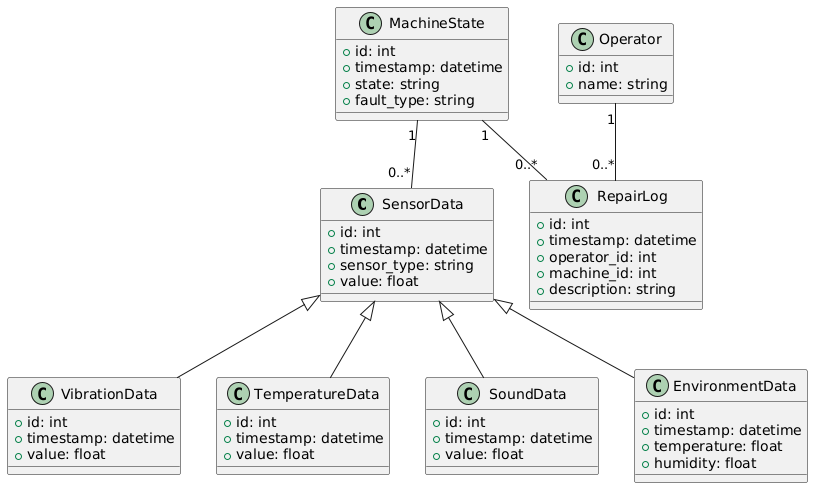

The diagram above was rendered by PlantUML. Its source (embedded in the PNG):
@startuml
class SensorData {
    +id: int
    +timestamp: datetime
    +sensor_type: string
    +value: float
}

class VibrationData {
    +id: int
    +timestamp: datetime
    +value: float
}

class TemperatureData {
    +id: int
    +timestamp: datetime
    +value: float
}

class SoundData {
    +id: int
    +timestamp: datetime
    +value: float
}

class EnvironmentData {
    +id: int
    +timestamp: datetime
    +temperature: float
    +humidity: float
}

class MachineState {
    +id: int
    +timestamp: datetime
    +state: string
    +fault_type: string
}

class RepairLog {
    +id: int
    +timestamp: datetime
    +operator_id: int
    +machine_id: int
    +description: string
}

class Operator {
    +id: int
    +name: string
}

SensorData <|-- VibrationData
SensorData <|-- TemperatureData
SensorData <|-- SoundData
SensorData <|-- EnvironmentData

MachineState "1" -- "0..*" SensorData
MachineState "1" -- "0..*" RepairLog
Operator "1" -- "0..*" RepairLog
@enduml